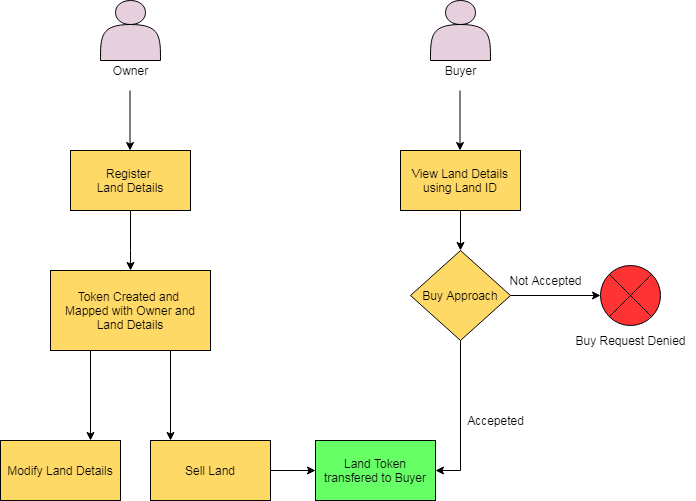

The diagram above was exported from draw.io. Its source (the exported page's mxGraphModel, read from the mxfile embedded in the PNG):
<mxGraphModel dx="1108" dy="482" grid="1" gridSize="10" guides="1" tooltips="1" connect="1" arrows="1" fold="1" page="1" pageScale="1" pageWidth="850" pageHeight="1100" math="0" shadow="0">
  <root>
    <mxCell id="0" />
    <mxCell id="1" parent="0" />
    <mxCell id="NXutbeS-s3SwWUYGrP6O-1" value="" style="shape=actor;whiteSpace=wrap;html=1;fillColor=#E6D0DE;" parent="1" vertex="1">
      <mxGeometry x="220" y="110" width="60" height="60" as="geometry" />
    </mxCell>
    <mxCell id="NXutbeS-s3SwWUYGrP6O-2" value="" style="shape=actor;whiteSpace=wrap;html=1;fillColor=#E6D0DE;" parent="1" vertex="1">
      <mxGeometry x="550" y="110" width="60" height="60" as="geometry" />
    </mxCell>
    <mxCell id="NXutbeS-s3SwWUYGrP6O-3" value="Owner" style="text;html=1;align=center;verticalAlign=middle;resizable=0;points=[];autosize=1;" parent="1" vertex="1">
      <mxGeometry x="225" y="170" width="50" height="20" as="geometry" />
    </mxCell>
    <mxCell id="NXutbeS-s3SwWUYGrP6O-4" value="Buyer" style="text;html=1;align=center;verticalAlign=middle;resizable=0;points=[];autosize=1;" parent="1" vertex="1">
      <mxGeometry x="555" y="170" width="50" height="20" as="geometry" />
    </mxCell>
    <mxCell id="NXutbeS-s3SwWUYGrP6O-5" value="" style="endArrow=classic;html=1;" parent="1" edge="1">
      <mxGeometry width="50" height="50" relative="1" as="geometry">
        <mxPoint x="249.5" y="200" as="sourcePoint" />
        <mxPoint x="249.5" y="260" as="targetPoint" />
        <Array as="points" />
      </mxGeometry>
    </mxCell>
    <mxCell id="NXutbeS-s3SwWUYGrP6O-6" value="" style="endArrow=classic;html=1;" parent="1" edge="1">
      <mxGeometry width="50" height="50" relative="1" as="geometry">
        <mxPoint x="579.5" y="200" as="sourcePoint" />
        <mxPoint x="579.5" y="260" as="targetPoint" />
      </mxGeometry>
    </mxCell>
    <mxCell id="NXutbeS-s3SwWUYGrP6O-7" style="edgeStyle=orthogonalEdgeStyle;rounded=0;orthogonalLoop=1;jettySize=auto;html=1;exitX=0.5;exitY=1;exitDx=0;exitDy=0;" parent="1" source="NXutbeS-s3SwWUYGrP6O-8" edge="1">
      <mxGeometry relative="1" as="geometry">
        <mxPoint x="250" y="380" as="targetPoint" />
        <Array as="points">
          <mxPoint x="250" y="360" />
          <mxPoint x="250" y="360" />
        </Array>
      </mxGeometry>
    </mxCell>
    <mxCell id="NXutbeS-s3SwWUYGrP6O-8" value="Register&amp;nbsp;&lt;br&gt;Land Details" style="rounded=0;whiteSpace=wrap;html=1;fillColor=#FFD966;" parent="1" vertex="1">
      <mxGeometry x="190" y="260" width="120" height="60" as="geometry" />
    </mxCell>
    <mxCell id="NXutbeS-s3SwWUYGrP6O-9" style="edgeStyle=orthogonalEdgeStyle;rounded=0;orthogonalLoop=1;jettySize=auto;html=1;exitX=0.5;exitY=1;exitDx=0;exitDy=0;entryX=0.5;entryY=0;entryDx=0;entryDy=0;" parent="1" source="NXutbeS-s3SwWUYGrP6O-10" target="NXutbeS-s3SwWUYGrP6O-13" edge="1">
      <mxGeometry relative="1" as="geometry" />
    </mxCell>
    <mxCell id="NXutbeS-s3SwWUYGrP6O-10" value="View Land Details using Land ID" style="rounded=0;whiteSpace=wrap;html=1;fillColor=#FFD966;" parent="1" vertex="1">
      <mxGeometry x="520" y="260" width="120" height="60" as="geometry" />
    </mxCell>
    <mxCell id="NXutbeS-s3SwWUYGrP6O-11" style="edgeStyle=orthogonalEdgeStyle;rounded=0;orthogonalLoop=1;jettySize=auto;html=1;exitX=1;exitY=0.5;exitDx=0;exitDy=0;entryX=0;entryY=0.5;entryDx=0;entryDy=0;entryPerimeter=0;" parent="1" source="NXutbeS-s3SwWUYGrP6O-13" target="NXutbeS-s3SwWUYGrP6O-16" edge="1">
      <mxGeometry relative="1" as="geometry">
        <mxPoint x="680" y="460" as="targetPoint" />
      </mxGeometry>
    </mxCell>
    <mxCell id="NXutbeS-s3SwWUYGrP6O-12" style="edgeStyle=orthogonalEdgeStyle;rounded=0;orthogonalLoop=1;jettySize=auto;html=1;exitX=0.5;exitY=1;exitDx=0;exitDy=0;entryX=1;entryY=0.5;entryDx=0;entryDy=0;" parent="1" source="NXutbeS-s3SwWUYGrP6O-13" target="NXutbeS-s3SwWUYGrP6O-20" edge="1">
      <mxGeometry relative="1" as="geometry">
        <Array as="points">
          <mxPoint x="580" y="580" />
        </Array>
      </mxGeometry>
    </mxCell>
    <mxCell id="NXutbeS-s3SwWUYGrP6O-13" value="Buy Approach" style="rhombus;whiteSpace=wrap;html=1;fillColor=#FFD966;" parent="1" vertex="1">
      <mxGeometry x="530" y="360" width="100" height="90" as="geometry" />
    </mxCell>
    <mxCell id="NXutbeS-s3SwWUYGrP6O-14" style="edgeStyle=orthogonalEdgeStyle;rounded=0;orthogonalLoop=1;jettySize=auto;html=1;exitX=1;exitY=0.5;exitDx=0;exitDy=0;entryX=0;entryY=0.5;entryDx=0;entryDy=0;" parent="1" source="NXutbeS-s3SwWUYGrP6O-15" target="NXutbeS-s3SwWUYGrP6O-20" edge="1">
      <mxGeometry relative="1" as="geometry" />
    </mxCell>
    <mxCell id="NXutbeS-s3SwWUYGrP6O-15" value="Sell Land " style="rounded=0;whiteSpace=wrap;html=1;fillColor=#FFD966;" parent="1" vertex="1">
      <mxGeometry x="270" y="550" width="120" height="60" as="geometry" />
    </mxCell>
    <mxCell id="NXutbeS-s3SwWUYGrP6O-16" value="" style="verticalLabelPosition=bottom;verticalAlign=top;html=1;shape=mxgraph.flowchart.or;fillColor=#FF3333;" parent="1" vertex="1">
      <mxGeometry x="720" y="375" width="60" height="60" as="geometry" />
    </mxCell>
    <mxCell id="NXutbeS-s3SwWUYGrP6O-17" value="Buy Request Denied" style="text;html=1;align=center;verticalAlign=middle;resizable=0;points=[];autosize=1;" parent="1" vertex="1">
      <mxGeometry x="685" y="440" width="130" height="20" as="geometry" />
    </mxCell>
    <mxCell id="NXutbeS-s3SwWUYGrP6O-18" value="Not Accepted" style="text;html=1;align=center;verticalAlign=middle;resizable=0;points=[];autosize=1;" parent="1" vertex="1">
      <mxGeometry x="620" y="380" width="90" height="20" as="geometry" />
    </mxCell>
    <mxCell id="NXutbeS-s3SwWUYGrP6O-19" value="Accepeted" style="text;html=1;align=center;verticalAlign=middle;resizable=0;points=[];autosize=1;" parent="1" vertex="1">
      <mxGeometry x="580" y="520" width="70" height="20" as="geometry" />
    </mxCell>
    <mxCell id="NXutbeS-s3SwWUYGrP6O-20" value="Land Token transfered to Buyer" style="rounded=0;whiteSpace=wrap;html=1;fillColor=#66FF66;" parent="1" vertex="1">
      <mxGeometry x="435" y="550" width="120" height="60" as="geometry" />
    </mxCell>
    <mxCell id="NXutbeS-s3SwWUYGrP6O-21" value="Token Created and &lt;br&gt;Mapped with Owner and Land Details" style="rounded=0;whiteSpace=wrap;html=1;fillColor=#FFD966;" parent="1" vertex="1">
      <mxGeometry x="170" y="380" width="160" height="80" as="geometry" />
    </mxCell>
    <mxCell id="NXutbeS-s3SwWUYGrP6O-22" value="Modify Land Details" style="rounded=0;whiteSpace=wrap;html=1;fillColor=#FFD966;" parent="1" vertex="1">
      <mxGeometry x="120" y="550" width="120" height="60" as="geometry" />
    </mxCell>
    <mxCell id="NXutbeS-s3SwWUYGrP6O-23" style="edgeStyle=orthogonalEdgeStyle;rounded=0;orthogonalLoop=1;jettySize=auto;html=1;exitX=0.25;exitY=1;exitDx=0;exitDy=0;" parent="1" source="NXutbeS-s3SwWUYGrP6O-21" edge="1">
      <mxGeometry relative="1" as="geometry">
        <mxPoint x="210" y="550" as="targetPoint" />
        <Array as="points">
          <mxPoint x="210" y="550" />
        </Array>
        <mxPoint x="260" y="330" as="sourcePoint" />
      </mxGeometry>
    </mxCell>
    <mxCell id="NXutbeS-s3SwWUYGrP6O-24" style="edgeStyle=orthogonalEdgeStyle;rounded=0;orthogonalLoop=1;jettySize=auto;html=1;exitX=0.25;exitY=1;exitDx=0;exitDy=0;" parent="1" edge="1">
      <mxGeometry relative="1" as="geometry">
        <mxPoint x="290" y="550" as="targetPoint" />
        <Array as="points">
          <mxPoint x="290" y="550" />
        </Array>
        <mxPoint x="290" y="460" as="sourcePoint" />
      </mxGeometry>
    </mxCell>
  </root>
</mxGraphModel>